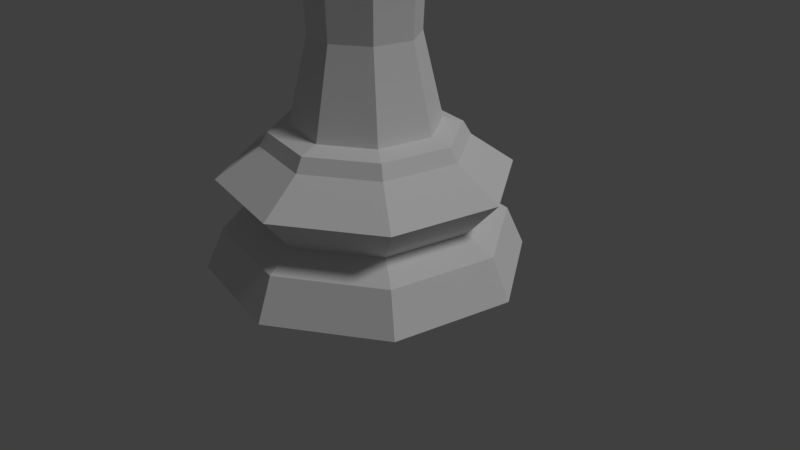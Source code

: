 # Source: chesspiece-queen-lp.blend  (saved by Blender 2.78.0; exported with 4.5.12 LTS)
import bpy
from mathutils import Matrix  # noqa: F401  (used for matrix-valued properties, if any)

bpy.ops.wm.read_factory_settings(use_empty=True)
scene = bpy.context.scene
scene.name = 'Scene'

# ---- collections
col_collection_1 = bpy.data.collections.new('Collection 1'); scene.collection.children.link(col_collection_1)

# ---- world
world_world = bpy.data.worlds.new('World'); scene.world = world_world
world_world.color = (0.05088, 0.05088, 0.05088)
world_world.use_sun_shadow = False
world_world.sun_shadow_jitter_overblur = 0.0
world_world.cycles.sampling_method = 'MANUAL'

# ---- cameras
cam_camera = bpy.data.cameras.new('Camera')
cam_camera.clip_end = 100.0
cam_camera.lens = 35.0
cam_camera.sensor_width = 32.0
cam_camera.sensor_height = 18.0
cam_camera.ortho_scale = 7.314
cam_camera.dof.focus_distance = 0.0
cam_camera.dof.aperture_fstop = 128.0

# ---- lights
light_lamp = bpy.data.lights.new('Lamp', 'SUN')
light_lamp.transmission_factor = 0.0
light_lamp.cutoff_distance = 30.0
light_lamp.angle = 0.1993
light_lamp.energy = 1.0
light_lamp.shadow_buffer_clip_start = 1.001
light_lamp.shadow_soft_size = 0.1
light_lamp.shadow_cascade_max_distance = 1000.0

# ---- meshes
me_sphere_001 = bpy.data.meshes.new('Sphere.001')
me_sphere_001.from_pydata([(1.133, 1.696, 5.245e-07), (2.0, 0.3978, 5.245e-07), (1.696, -1.133, 5.245e-07), (0.3978, -2.0, 5.245e-07), (-1.133, -1.696, 5.245e-07), (-2.0, -0.3978, 5.245e-07), (-1.696, 1.133, 5.245e-07), (-0.3978, 2.0, 5.245e-07), (0.8016, 1.2, 0.7143), (1.415, 0.2815, 0.7143), (1.2, -0.8016, 0.7143), (0.2815, -1.415, 0.7143), (-0.8016, -1.2, 0.7143), (-1.415, -0.2815, 0.7143), (-1.2, 0.8016, 0.7143), (-0.2815, 1.415, 0.7143), (1.024, 1.532, 1.174), (1.808, 0.3595, 1.174), (1.532, -1.024, 1.174), (0.3595, -1.808, 1.174), (-1.024, -1.532, 1.174), (-1.808, -0.3595, 1.174), (-1.532, 1.024, 1.174), (-0.3595, 1.808, 1.174), (0.7146, 1.07, 1.561), (1.262, 0.2509, 1.561), (1.07, -0.7146, 1.561), (0.2509, -1.262, 1.561), (-0.7146, -1.07, 1.561), (-1.262, -0.2509, 1.561), (-1.07, 0.7146, 1.561), (-0.2509, 1.262, 1.561), (0.6586, 0.9857, 1.733), (1.163, 0.2313, 1.733), (0.9857, -0.6586, 1.733), (0.2313, -1.163, 1.733), (-0.6586, -0.9857, 1.733), (-1.163, -0.2313, 1.733), (-0.9857, 0.6586, 1.733), (-0.2313, 1.163, 1.733), (0.5171, 0.7739, 1.798), (0.9129, 0.1816, 1.798), (0.7739, -0.5171, 1.798), (0.1816, -0.9129, 1.798), (-0.5171, -0.7739, 1.798), (-0.9129, -0.1816, 1.798), (-0.7739, 0.5171, 1.798), (-0.1816, 0.9129, 1.798), (0.3521, -1.77, 0.5148), (-0.3521, 1.77, 0.5148), (-1.77, -0.3521, 0.5148), (1.77, 0.3521, 0.5148), (-1.003, -1.501, 0.5148), (1.501, -1.003, 0.5148), (1.003, 1.501, 0.5148), (-1.501, 1.003, 0.5148), (-0.7122, 0.4759, 5.985), (-0.8402, -0.1671, 5.985), (-0.4759, -0.7122, 5.985), (-0.1671, 0.8402, 5.985), (0.1671, -0.8402, 5.985), (0.7122, -0.4759, 5.985), (0.4759, 0.7122, 5.985), (0.8402, 0.1671, 5.985), (-0.6319, 0.4222, 5.024), (-1.113, 0.7436, 5.264), (-0.2611, 1.313, 5.264), (-0.1483, 0.7454, 5.024), (0.7436, 1.113, 5.264), (0.4222, 0.6319, 5.024), (1.313, 0.2611, 5.264), (0.7454, 0.1483, 5.024), (0.6319, -0.4222, 5.024), (1.113, -0.7436, 5.264), (0.2611, -1.313, 5.264), (0.1483, -0.7454, 5.024), (-0.7436, -1.113, 5.264), (-0.4222, -0.6319, 5.024), (-1.313, -0.2611, 5.264), (-0.7454, -0.1483, 5.024), (0.4403, 0.6557, 6.027), (0.7749, 0.1537, 6.027), (0.6565, -0.4379, 6.027), (0.1545, -0.7725, 6.027), (-0.4371, -0.6541, 6.027), (-0.7717, -0.152, 6.027), (-0.6533, 0.4395, 6.027), (-0.1512, 0.7741, 6.027), (-0.1312, 0.6596, 2.874), (0.3736, 0.5592, 2.874), (0.6596, 0.1312, 2.874), (0.1312, -0.6596, 2.874), (-0.3736, -0.5592, 2.874), (-0.6596, -0.1312, 2.874), (-0.5592, 0.3736, 2.874), (0.5592, -0.3736, 2.874), (-0.7589, 0.5071, 5.456), (-0.8273, 0.5528, 5.56), (0.7589, -0.5071, 5.456), (0.8273, -0.5528, 5.56), (-0.1941, 0.9759, 5.56), (-0.1781, 0.8952, 5.456), (0.5528, 0.8273, 5.56), (0.5071, 0.7589, 5.456), (0.9759, 0.1941, 5.56), (0.8952, 0.1781, 5.456), (0.1941, -0.9759, 5.56), (0.1781, -0.8952, 5.456), (-0.5528, -0.8273, 5.56), (-0.5071, -0.7589, 5.456), (-0.9759, -0.1941, 5.56), (-0.8952, -0.1781, 5.456), (-0.6389, 0.4269, 5.66), (0.6389, -0.4269, 5.66), (-0.1499, 0.7537, 5.66), (0.4269, 0.6389, 5.66), (0.7537, 0.1499, 5.66), (0.1499, -0.7537, 5.66), (-0.4269, -0.6389, 5.66), (-0.7537, -0.1499, 5.66), (0.391, 0.5786, 6.808), (0.5802, -0.3785, 6.808), (-0.3769, -0.5677, 6.808), (-0.6697, -0.1284, 6.808), (-0.5661, 0.3894, 6.808), (0.1408, -0.6713, 6.808), (0.6838, 0.1392, 6.808), (-0.1267, 0.6822, 6.808), (0.1079, 0.1622, 7.621), (0.1524, 0.2293, 7.426), (0.1079, 0.1622, 7.232), (0.191, 0.03875, 7.621), (0.2699, 0.05472, 7.426), (0.191, 0.03875, 7.232), (0.1624, -0.1073, 7.621), (0.2295, -0.1518, 7.426), (0.1624, -0.1073, 7.232), (0.03893, -0.1904, 7.621), (0.05491, -0.2693, 7.426), (0.03893, -0.1904, 7.232), (0.0003777, 0.0001909, 7.701), (-0.1071, -0.1618, 7.621), (-0.1517, -0.229, 7.426), (-0.1071, -0.1618, 7.232), (-0.1902, -0.03837, 7.621), (-0.2692, -0.05434, 7.426), (-0.1902, -0.03837, 7.232), (-0.1617, 0.1077, 7.621), (-0.2288, 0.1522, 7.426), (-0.1617, 0.1077, 7.232), (-0.03818, 0.1908, 7.621), (-0.05415, 0.2697, 7.426), (-0.03818, 0.1908, 7.232), (0.05786, 0.08477, 7.194), (0.101, 0.02045, 7.194), (0.08596, -0.05569, 7.194), (-0.01805, 0.1003, 7.194), (0.05701, 0.08555, 7.194), (0.08565, -0.05638, 7.193), (0.02144, -0.09946, 7.193), (-0.01987, 0.1003, 7.193), (-0.08331, 0.05771, 7.193), (-0.08445, 0.05647, 7.193), (-0.09934, -0.01914, 7.193), (0.0206, -0.09978, 7.193), (-0.0557, -0.08475, 7.193), (-0.09931, -0.01998, 7.193), (-0.05592, -0.08466, 7.193), (0.5948, 0.8862, 6.562), (-0.205, 1.046, 6.562), (-0.8838, 0.594, 6.562), (-1.044, -0.2058, 6.562), (-0.5915, -0.8846, 6.562), (0.2083, -1.045, 6.562), (0.887, -0.5923, 6.562), (1.047, 0.2075, 6.562), (0.2378, 1.181, 7.018), (-0.6657, 1.002, 7.018), (-1.178, 0.237, 7.018), (-0.9997, -0.6665, 7.018), (-0.2345, -1.179, 7.018), (0.6689, -1.0, 7.018), (1.181, -0.2353, 7.018), (1.003, 0.6681, 7.018), (-0.6417, 0.4288, 5.827), (-0.6591, 0.4404, 5.936), (0.6417, -0.4288, 5.827), (0.6591, -0.4404, 5.936), (-0.1546, 0.7775, 5.936), (-0.1506, 0.7569, 5.827), (0.4404, 0.6591, 5.936), (0.4288, 0.6417, 5.827), (0.7775, 0.1546, 5.936), (0.7569, 0.1506, 5.827), (0.1546, -0.7775, 5.936), (0.1506, -0.7569, 5.827), (-0.4404, -0.6591, 5.936), (-0.4288, -0.6417, 5.827), (-0.7775, -0.1546, 5.936), (-0.7569, -0.1506, 5.827)], [], [(51, 9, 10, 53), (13, 21, 22, 14), (12, 20, 21, 13), (28, 36, 37, 29), (29, 37, 38, 30), (53, 10, 11, 48), (23, 31, 24, 16), (22, 30, 31, 23), (38, 46, 47, 39), (39, 47, 40, 32), (48, 11, 12, 52), (17, 25, 26, 18), (16, 24, 25, 17), (32, 40, 41, 33), (33, 41, 42, 34), (52, 12, 13, 50), (20, 28, 29, 21), (18, 26, 27, 19), (34, 42, 43, 35), (36, 44, 45, 37), (50, 13, 14, 55), (21, 29, 30, 22), (19, 27, 28, 20), (35, 43, 44, 36), (37, 45, 46, 38), (55, 14, 15, 49), (15, 23, 16, 8), (14, 22, 23, 15), (30, 38, 39, 31), (31, 39, 32, 24), (5, 6, 7, 0, 1, 2, 3, 4), (188, 185, 56, 59), (49, 15, 8, 54), (9, 17, 18, 10), (8, 16, 17, 9), (24, 32, 33, 25), (25, 33, 34, 26), (54, 8, 9, 51), (11, 19, 20, 12), (10, 18, 19, 11), (26, 34, 35, 27), (27, 35, 36, 28), (0, 54, 51, 1), (7, 49, 54, 0), (6, 55, 49, 7), (5, 50, 55, 6), (4, 52, 50, 5), (3, 48, 52, 4), (2, 53, 48, 3), (1, 51, 53, 2), (56, 86, 87, 59), (190, 188, 59, 62), (192, 190, 62, 63), (194, 187, 61, 60), (187, 192, 63, 61), (196, 194, 60, 58), (198, 196, 58, 57), (185, 198, 57, 56), (94, 93, 79, 64), (64, 79, 78, 65), (93, 92, 77, 79), (79, 77, 76, 78), (92, 91, 75, 77), (77, 75, 74, 76), (95, 90, 71, 72), (72, 71, 70, 73), (91, 95, 72, 75), (75, 72, 73, 74), (90, 89, 69, 71), (71, 69, 68, 70), (89, 88, 67, 69), (69, 67, 66, 68), (88, 94, 64, 67), (67, 64, 65, 66), (57, 85, 86, 56), (58, 84, 85, 57), (60, 83, 84, 58), (61, 82, 83, 60), (61, 63, 81, 82), (63, 62, 80, 81), (59, 87, 80, 62), (47, 46, 94, 88), (40, 47, 88, 89), (41, 40, 89, 90), (43, 42, 95, 91), (42, 41, 90, 95), (44, 43, 91, 92), (45, 44, 92, 93), (46, 45, 93, 94), (65, 78, 111, 96), (96, 111, 110, 97), (78, 76, 109, 111), (111, 109, 108, 110), (76, 74, 107, 109), (109, 107, 106, 108), (73, 70, 105, 98), (98, 105, 104, 99), (74, 73, 98, 107), (107, 98, 99, 106), (70, 68, 103, 105), (105, 103, 102, 104), (68, 66, 101, 103), (103, 101, 100, 102), (66, 65, 96, 101), (101, 96, 97, 100), (97, 110, 119, 112), (110, 108, 118, 119), (108, 106, 117, 118), (99, 104, 116, 113), (106, 99, 113, 117), (104, 102, 115, 116), (102, 100, 114, 115), (100, 97, 112, 114), (176, 168, 169), (170, 177, 169), (171, 178, 170), (172, 179, 171), (125, 122, 180), (122, 125, 159, 164, 165), (127, 124, 161, 160, 156), (121, 126, 154, 155), (126, 120, 153, 154), (124, 123, 163, 162, 161), (120, 127, 156, 157, 153), (172, 173, 180), (125, 121, 155, 158, 159), (172, 180, 122), (123, 122, 165, 167, 166, 163), (173, 125, 180), (152, 151, 129, 130), (150, 140, 128), (151, 150, 128, 129), (130, 129, 132, 133), (128, 140, 131), (129, 128, 131, 132), (133, 132, 135, 136), (131, 140, 134), (132, 131, 134, 135), (136, 135, 138, 139), (134, 140, 137), (135, 134, 137, 138), (138, 137, 141, 142), (139, 138, 142, 143), (137, 140, 141), (142, 141, 144, 145), (143, 142, 145, 146), (141, 140, 144), (145, 144, 147, 148), (146, 145, 148, 149), (144, 140, 147), (148, 147, 150, 151), (149, 148, 151, 152), (147, 140, 150), (160, 161, 162, 149, 152), (157, 156, 160, 152, 130), (166, 167, 143, 146), (158, 155, 154, 133, 136), (164, 159, 158, 136, 139), (162, 163, 166, 146, 149), (154, 153, 157, 130, 133), (167, 165, 164, 139, 143), (81, 175, 174, 82), (82, 174, 173, 83), (83, 173, 172, 84), (84, 172, 171, 85), (85, 171, 170, 86), (86, 170, 169, 87), (87, 169, 168, 80), (80, 168, 175, 81), (183, 175, 168), (175, 182, 174), (181, 173, 174), (173, 181, 125), (125, 181, 121), (181, 174, 121), (174, 182, 121), (121, 182, 126), (182, 175, 126), (183, 126, 175), (183, 168, 120), (120, 126, 183), (168, 176, 120), (120, 176, 127), (176, 169, 127), (169, 177, 127), (127, 177, 124), (177, 170, 124), (170, 178, 124), (124, 178, 123), (178, 171, 123), (171, 179, 123), (123, 179, 122), (172, 122, 179), (112, 119, 199, 184), (184, 199, 198, 185), (119, 118, 197, 199), (199, 197, 196, 198), (118, 117, 195, 197), (197, 195, 194, 196), (113, 116, 193, 186), (186, 193, 192, 187), (117, 113, 186, 195), (195, 186, 187, 194), (116, 115, 191, 193), (193, 191, 190, 192), (115, 114, 189, 191), (191, 189, 188, 190), (114, 112, 184, 189), (189, 184, 185, 188)])
me_sphere_001.use_remesh_preserve_volume = False
me_sphere_001.use_remesh_preserve_attributes = False
me_sphere_001.use_mirror_vertex_groups = False
me_sphere_001.update()

# ---- objects
ob_queen_low_poly = bpy.data.objects.new('Queen Low Poly', me_sphere_001)
ob_lamp = bpy.data.objects.new('Lamp', light_lamp)
ob_camera = bpy.data.objects.new('Camera', cam_camera)

# ---- transforms, parenting, visibility, modifiers, constraints
ob_queen_low_poly.location = (0.0, 0.0, 0.0)
ob_queen_low_poly.lineart.crease_threshold = 0.0
ob_lamp.location = (4.076, 1.005, 5.904)
ob_lamp.rotation_euler = (0.6503, 0.05522, 1.866)
ob_lamp.lock_rotations_4d = False
ob_lamp.empty_display_type = 'ARROWS'
ob_lamp.color = (0.0, 0.0, 0.0, 0.0)
ob_lamp.lineart.crease_threshold = 0.0
ob_camera.location = (7.481, -6.508, 5.344)
ob_camera.rotation_euler = (1.109, 0.0, 0.8149)
ob_camera.lock_rotations_4d = False
ob_camera.empty_display_type = 'ARROWS'
ob_camera.color = (0.0, 0.0, 0.0, 0.0)
ob_camera.display_type = 'WIRE'
ob_camera.lineart.crease_threshold = 0.0

# ---- collection membership
col_collection_1.objects.link(ob_queen_low_poly)
col_collection_1.objects.link(ob_lamp)
col_collection_1.objects.link(ob_camera)

# ---- scene / render settings (as saved in the file)
scene.camera = ob_camera
scene.frame_start = 1; scene.frame_end = 250; scene.frame_set(1)
scene.render.engine = 'BLENDER_EEVEE_NEXT'
scene.render.resolution_percentage = 50
scene.render.dither_intensity = 0.0
scene.cycles.use_denoising = False
scene.cycles.samples = 128
scene.cycles.sampling_pattern = 'TABULATED_SOBOL'
scene.cycles.light_sampling_threshold = 0.0
scene.cycles.use_adaptive_sampling = False
scene.cycles.use_light_tree = False
scene.cycles.blur_glossy = 0.0
scene.cycles.sample_clamp_indirect = 0.0
scene.view_settings.view_transform = 'Standard'
bpy.context.view_layer.update()
